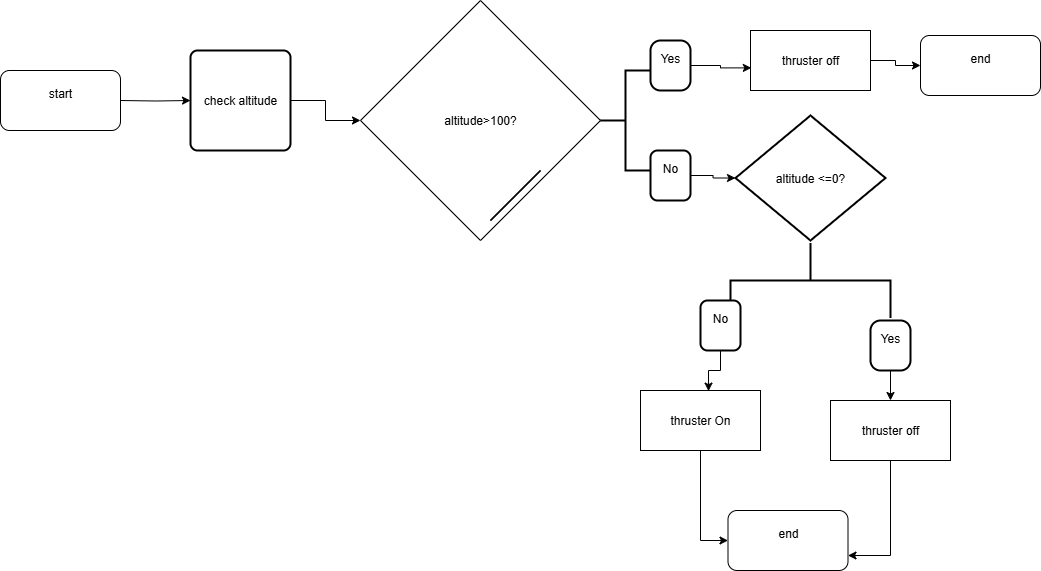

The diagram above was exported from draw.io. Its source (the exported page's mxGraphModel, read from the mxfile embedded in the PNG):
<mxGraphModel dx="1892" dy="562" grid="1" gridSize="10" guides="1" tooltips="1" connect="1" arrows="1" fold="1" page="1" pageScale="1" pageWidth="850" pageHeight="1100" math="0" shadow="0">
  <root>
    <mxCell id="0" />
    <mxCell id="1" parent="0" />
    <mxCell id="Y2ObN2o611fs2PLXfDFb-1" value="&lt;div&gt;altitude&amp;gt;100?&lt;/div&gt;" style="rhombus;whiteSpace=wrap;html=1;" parent="1" vertex="1">
      <mxGeometry x="260" y="140" width="240" height="240" as="geometry" />
    </mxCell>
    <mxCell id="Y2ObN2o611fs2PLXfDFb-2" value="" style="strokeWidth=2;html=1;shape=mxgraph.flowchart.annotation_2;align=left;labelPosition=right;pointerEvents=1;" parent="1" vertex="1">
      <mxGeometry x="500" y="210" width="50" height="100" as="geometry" />
    </mxCell>
    <mxCell id="Y2ObN2o611fs2PLXfDFb-5" value="Yes&lt;div&gt;&lt;br&gt;&lt;/div&gt;" style="rounded=1;whiteSpace=wrap;html=1;absoluteArcSize=1;arcSize=20;strokeWidth=2;" parent="1" vertex="1">
      <mxGeometry x="550" y="180" width="40" height="50" as="geometry" />
    </mxCell>
    <mxCell id="Y2ObN2o611fs2PLXfDFb-6" value="No&lt;div&gt;&lt;br&gt;&lt;/div&gt;" style="rounded=1;whiteSpace=wrap;html=1;absoluteArcSize=1;arcSize=14;strokeWidth=2;" parent="1" vertex="1">
      <mxGeometry x="550" y="290" width="40" height="50" as="geometry" />
    </mxCell>
    <mxCell id="Y2ObN2o611fs2PLXfDFb-37" style="edgeStyle=orthogonalEdgeStyle;rounded=0;orthogonalLoop=1;jettySize=auto;html=1;exitX=1;exitY=0.5;exitDx=0;exitDy=0;entryX=0;entryY=0.5;entryDx=0;entryDy=0;" parent="1" source="Y2ObN2o611fs2PLXfDFb-8" target="Y2ObN2o611fs2PLXfDFb-32" edge="1">
      <mxGeometry relative="1" as="geometry" />
    </mxCell>
    <mxCell id="Y2ObN2o611fs2PLXfDFb-8" value="thruster off" style="rounded=0;whiteSpace=wrap;html=1;" parent="1" vertex="1">
      <mxGeometry x="650" y="170" width="120" height="60" as="geometry" />
    </mxCell>
    <mxCell id="Y2ObN2o611fs2PLXfDFb-9" value="" style="endArrow=none;html=1;rounded=0;" parent="1" edge="1">
      <mxGeometry width="50" height="50" relative="1" as="geometry">
        <mxPoint x="390" y="360" as="sourcePoint" />
        <mxPoint x="440" y="310" as="targetPoint" />
      </mxGeometry>
    </mxCell>
    <mxCell id="Y2ObN2o611fs2PLXfDFb-10" value="" style="endArrow=none;html=1;rounded=0;" parent="1" edge="1">
      <mxGeometry width="50" height="50" relative="1" as="geometry">
        <mxPoint x="390" y="360" as="sourcePoint" />
        <mxPoint x="440" y="310" as="targetPoint" />
      </mxGeometry>
    </mxCell>
    <mxCell id="Y2ObN2o611fs2PLXfDFb-11" style="edgeStyle=orthogonalEdgeStyle;rounded=0;orthogonalLoop=1;jettySize=auto;html=1;exitX=1;exitY=0.5;exitDx=0;exitDy=0;entryX=0.007;entryY=0.623;entryDx=0;entryDy=0;entryPerimeter=0;" parent="1" source="Y2ObN2o611fs2PLXfDFb-5" target="Y2ObN2o611fs2PLXfDFb-8" edge="1">
      <mxGeometry relative="1" as="geometry" />
    </mxCell>
    <mxCell id="Y2ObN2o611fs2PLXfDFb-34" style="edgeStyle=orthogonalEdgeStyle;rounded=0;orthogonalLoop=1;jettySize=auto;html=1;exitX=0.5;exitY=1;exitDx=0;exitDy=0;entryX=0;entryY=0.5;entryDx=0;entryDy=0;" parent="1" source="Y2ObN2o611fs2PLXfDFb-12" target="Y2ObN2o611fs2PLXfDFb-33" edge="1">
      <mxGeometry relative="1" as="geometry">
        <mxPoint x="610" y="670" as="targetPoint" />
      </mxGeometry>
    </mxCell>
    <mxCell id="Y2ObN2o611fs2PLXfDFb-12" value="thruster On" style="rounded=0;whiteSpace=wrap;html=1;" parent="1" vertex="1">
      <mxGeometry x="540" y="530" width="120" height="60" as="geometry" />
    </mxCell>
    <mxCell id="Y2ObN2o611fs2PLXfDFb-13" value="" style="endArrow=none;html=1;rounded=0;" parent="1" edge="1">
      <mxGeometry width="50" height="50" relative="1" as="geometry">
        <mxPoint x="390" y="360" as="sourcePoint" />
        <mxPoint x="440" y="310" as="targetPoint" />
      </mxGeometry>
    </mxCell>
    <mxCell id="Y2ObN2o611fs2PLXfDFb-18" style="edgeStyle=orthogonalEdgeStyle;rounded=0;orthogonalLoop=1;jettySize=auto;html=1;exitX=1;exitY=0.5;exitDx=0;exitDy=0;exitPerimeter=0;entryX=0;entryY=0.5;entryDx=0;entryDy=0;" parent="1" target="Y2ObN2o611fs2PLXfDFb-16" edge="1">
      <mxGeometry relative="1" as="geometry">
        <mxPoint x="20" y="240" as="sourcePoint" />
      </mxGeometry>
    </mxCell>
    <mxCell id="Y2ObN2o611fs2PLXfDFb-19" style="edgeStyle=orthogonalEdgeStyle;rounded=0;orthogonalLoop=1;jettySize=auto;html=1;exitX=1;exitY=0.5;exitDx=0;exitDy=0;" parent="1" source="Y2ObN2o611fs2PLXfDFb-16" target="Y2ObN2o611fs2PLXfDFb-1" edge="1">
      <mxGeometry relative="1" as="geometry" />
    </mxCell>
    <mxCell id="Y2ObN2o611fs2PLXfDFb-16" value="check altitude" style="rounded=1;whiteSpace=wrap;html=1;absoluteArcSize=1;arcSize=14;strokeWidth=2;" parent="1" vertex="1">
      <mxGeometry x="90" y="190" width="100" height="100" as="geometry" />
    </mxCell>
    <mxCell id="Y2ObN2o611fs2PLXfDFb-21" value="altitude &amp;lt;=0?" style="strokeWidth=2;html=1;shape=mxgraph.flowchart.decision;whiteSpace=wrap;" parent="1" vertex="1">
      <mxGeometry x="635" y="255" width="150" height="125" as="geometry" />
    </mxCell>
    <mxCell id="Y2ObN2o611fs2PLXfDFb-23" value="" style="strokeWidth=2;html=1;shape=mxgraph.flowchart.annotation_2;align=left;labelPosition=right;pointerEvents=1;rotation=90;" parent="1" vertex="1">
      <mxGeometry x="672.5" y="340" width="75" height="160" as="geometry" />
    </mxCell>
    <mxCell id="Y2ObN2o611fs2PLXfDFb-24" value="No&lt;div&gt;&lt;br&gt;&lt;/div&gt;" style="rounded=1;whiteSpace=wrap;html=1;absoluteArcSize=1;arcSize=14;strokeWidth=2;" parent="1" vertex="1">
      <mxGeometry x="600" y="440" width="40" height="50" as="geometry" />
    </mxCell>
    <mxCell id="Y2ObN2o611fs2PLXfDFb-26" style="edgeStyle=orthogonalEdgeStyle;rounded=0;orthogonalLoop=1;jettySize=auto;html=1;exitX=0.5;exitY=1;exitDx=0;exitDy=0;entryX=0.567;entryY=0.01;entryDx=0;entryDy=0;entryPerimeter=0;" parent="1" source="Y2ObN2o611fs2PLXfDFb-24" target="Y2ObN2o611fs2PLXfDFb-12" edge="1">
      <mxGeometry relative="1" as="geometry" />
    </mxCell>
    <mxCell id="Y2ObN2o611fs2PLXfDFb-29" style="edgeStyle=orthogonalEdgeStyle;rounded=0;orthogonalLoop=1;jettySize=auto;html=1;exitX=0.5;exitY=1;exitDx=0;exitDy=0;entryX=0.5;entryY=0;entryDx=0;entryDy=0;" parent="1" source="Y2ObN2o611fs2PLXfDFb-27" target="Y2ObN2o611fs2PLXfDFb-28" edge="1">
      <mxGeometry relative="1" as="geometry" />
    </mxCell>
    <mxCell id="Y2ObN2o611fs2PLXfDFb-27" value="Yes&lt;div&gt;&lt;br&gt;&lt;/div&gt;" style="rounded=1;whiteSpace=wrap;html=1;absoluteArcSize=1;arcSize=20;strokeWidth=2;" parent="1" vertex="1">
      <mxGeometry x="770" y="460" width="40" height="50" as="geometry" />
    </mxCell>
    <mxCell id="Y2ObN2o611fs2PLXfDFb-36" style="edgeStyle=orthogonalEdgeStyle;rounded=0;orthogonalLoop=1;jettySize=auto;html=1;exitX=0.5;exitY=1;exitDx=0;exitDy=0;entryX=1;entryY=0.75;entryDx=0;entryDy=0;" parent="1" source="Y2ObN2o611fs2PLXfDFb-28" target="Y2ObN2o611fs2PLXfDFb-33" edge="1">
      <mxGeometry relative="1" as="geometry" />
    </mxCell>
    <mxCell id="Y2ObN2o611fs2PLXfDFb-28" value="thruster off" style="rounded=0;whiteSpace=wrap;html=1;" parent="1" vertex="1">
      <mxGeometry x="730" y="540" width="120" height="60" as="geometry" />
    </mxCell>
    <mxCell id="Y2ObN2o611fs2PLXfDFb-31" style="edgeStyle=orthogonalEdgeStyle;rounded=0;orthogonalLoop=1;jettySize=auto;html=1;exitX=1;exitY=0.5;exitDx=0;exitDy=0;entryX=0;entryY=0.5;entryDx=0;entryDy=0;entryPerimeter=0;" parent="1" source="Y2ObN2o611fs2PLXfDFb-6" target="Y2ObN2o611fs2PLXfDFb-21" edge="1">
      <mxGeometry relative="1" as="geometry" />
    </mxCell>
    <mxCell id="Y2ObN2o611fs2PLXfDFb-32" value="end&lt;div&gt;&lt;br&gt;&lt;/div&gt;" style="rounded=1;whiteSpace=wrap;html=1;" parent="1" vertex="1">
      <mxGeometry x="820" y="175" width="120" height="60" as="geometry" />
    </mxCell>
    <mxCell id="Y2ObN2o611fs2PLXfDFb-33" value="end&lt;div&gt;&lt;br&gt;&lt;/div&gt;" style="rounded=1;whiteSpace=wrap;html=1;" parent="1" vertex="1">
      <mxGeometry x="627.5" y="650" width="120" height="60" as="geometry" />
    </mxCell>
    <mxCell id="NCosYu7Gkou471dOsFQK-5" value="start&lt;div&gt;&lt;br&gt;&lt;/div&gt;" style="rounded=1;whiteSpace=wrap;html=1;" vertex="1" parent="1">
      <mxGeometry x="-100" y="210" width="120" height="60" as="geometry" />
    </mxCell>
  </root>
</mxGraphModel>